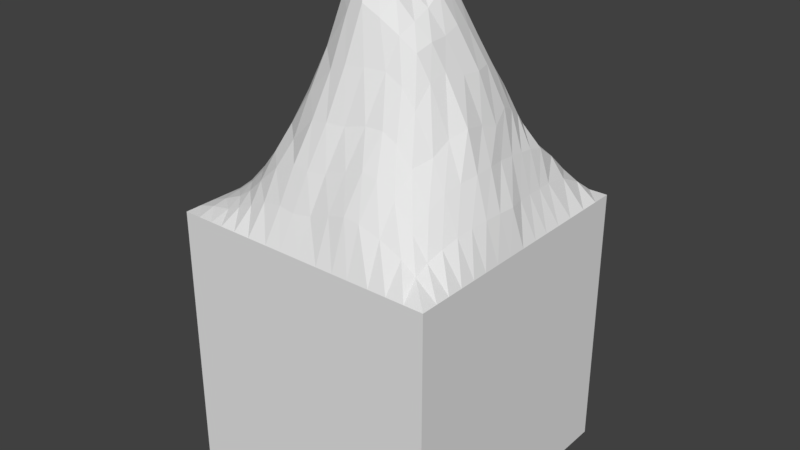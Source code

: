 # Source: tile_mountain_1.blend  (saved by Blender 2.78.0; exported with 4.5.12 LTS)
import bpy
from mathutils import Matrix  # noqa: F401  (used for matrix-valued properties, if any)

bpy.ops.wm.read_factory_settings(use_empty=True)
scene = bpy.context.scene
scene.name = 'Scene'

# ---- collections
col_collection_1 = bpy.data.collections.new('Collection 1'); scene.collection.children.link(col_collection_1)

# ---- world
world_world = bpy.data.worlds.new('World'); scene.world = world_world
world_world.color = (0.05088, 0.05088, 0.05088)
world_world.use_sun_shadow = False
world_world.sun_shadow_jitter_overblur = 0.0
world_world.cycles.sampling_method = 'MANUAL'

# ---- meshes
me_grid = bpy.data.meshes.new('Grid')
me_grid.from_pydata([(0.5, -0.5, -3.253e-19), (0.4288, -0.5, -3.253e-19), (0.2941, -0.5, 0.0), (0.1525, -0.5, -2.991e-19), (0.009455, -0.5, -3.253e-19), (-0.06559, -0.5, -3.253e-19), (-0.2059, -0.5, -3.253e-19), (-0.3311, -0.5, -3.253e-19), (-0.4359, -0.5, -3.253e-19), (-0.5, -0.5, -3.253e-19), (0.5, -0.4375, -3.253e-19), (0.413, -0.4251, 0.05001), (0.2772, -0.4252, 0.1285), (0.145, -0.4324, 0.1611), (0.008097, -0.4345, 0.1186), (-0.0612, -0.4395, 0.1103), (-0.1984, -0.4295, 0.1013), (-0.3238, -0.4257, 0.0427), (-0.4407, -0.4321, 0.0139), (-0.5, -0.4375, -3.253e-19), (0.5, -0.3811, -3.253e-19), (0.4135, -0.373, 0.07624), (0.2797, -0.3607, 0.2289), (0.1604, -0.365, 0.2896), (0.0226, -0.3766, 0.2448), (-0.04526, -0.3866, 0.2365), (-0.1878, -0.3795, 0.2069), (-0.3233, -0.3732, 0.08511), (-0.4414, -0.3764, 0.02147), (-0.5, -0.3811, -3.253e-19), (0.5, -0.26, -3.253e-19), (0.4335, -0.2572, 0.1182), (0.3154, -0.2279, 0.3302), (0.1972, -0.2289, 0.5202), (0.07088, -0.251, 0.5596), (0.007191, -0.2631, 0.5555), (-0.1425, -0.2611, 0.441), (-0.3103, -0.2544, 0.198), (-0.4413, -0.2572, 0.04668), (-0.5, -0.26, -3.253e-19), (0.5, -0.1391, -3.253e-19), (0.4501, -0.1369, 0.1328), (0.3437, -0.0989, 0.3876), (0.2164, -0.1147, 0.6315), (0.1024, -0.1408, 0.7546), (0.04188, -0.1462, 0.8158), (-0.1039, -0.1422, 0.7284), (-0.2857, -0.122, 0.33), (-0.4414, -0.1384, 0.08608), (-0.5, -0.1391, -3.253e-19), (0.5, -0.004038, -3.253e-19), (0.4555, -0.005542, 0.1291), (0.3458, 0.04575, 0.3521), (0.2113, 0.01491, 0.6529), (0.09529, -0.0112, 0.7706), (0.03892, -0.01417, 0.7661), (-0.09536, -0.001855, 0.7242), (-0.2707, 0.02198, 0.4346), (-0.4414, -0.005726, 0.1196), (-0.5, -0.004022, -3.253e-19), (0.5, 0.127, -3.253e-19), (0.4333, 0.12, 0.1216), (0.311, 0.1767, 0.3591), (0.196, 0.1412, 0.5897), (0.07093, 0.1162, 0.7395), (0.01598, 0.1155, 0.7275), (-0.1116, 0.1382, 0.634), (-0.2726, 0.1585, 0.3966), (-0.4248, 0.1362, 0.1252), (-0.5, 0.1271, -3.253e-19), (0.5, 0.2685, -3.253e-19), (0.4225, 0.2439, 0.1129), (0.2837, 0.2872, 0.2713), (0.1707, 0.2996, 0.3673), (0.04727, 0.2597, 0.4709), (-0.01216, 0.2685, 0.4566), (-0.1408, 0.295, 0.3613), (-0.3051, 0.2848, 0.2649), (-0.4338, 0.2469, 0.1221), (-0.5, 0.2688, -3.253e-19), (0.5, 0.4251, -3.253e-19), (0.4184, 0.4346, 0.04963), (0.2812, 0.4524, 0.08785), (0.1511, 0.4516, 0.09949), (0.01988, 0.4549, 0.1044), (-0.037, 0.4564, 0.09808), (-0.1865, 0.445, 0.09206), (-0.322, 0.4424, 0.09791), (-0.4334, 0.4486, 0.0521), (-0.5, 0.4251, -3.253e-19), (0.5, 0.5, -3.253e-19), (0.4305, 0.5, -3.253e-19), (0.2941, 0.5, 0.0), (0.1574, 0.5, -2.916e-19), (0.01883, 0.5, -4.209e-19), (-0.04096, 0.5, -5.767e-19), (-0.1766, 0.5, -3.881e-19), (-0.3109, 0.5, -3.274e-19), (-0.4344, 0.5, -3.253e-19), (-0.5, 0.5, -3.253e-19), (-0.2708, -0.5, -3.253e-19), (-0.2643, -0.4263, 0.06897), (-0.2621, -0.379, 0.1405), (-0.2318, -0.2594, 0.3096), (-0.1972, -0.131, 0.5142), (-0.1846, 0.01387, 0.6027), (-0.1948, 0.1609, 0.5094), (-0.2288, 0.3001, 0.3051), (-0.2599, 0.4413, 0.1014), (-0.2536, 0.5, -3.356e-19), (-0.3793, -0.5, -3.253e-19), (-0.3715, -0.4296, 0.02392), (-0.372, -0.3747, 0.05123), (-0.3714, -0.2573, 0.1201), (-0.3576, -0.1277, 0.2093), (-0.3709, 0.03698, 0.253), (-0.3416, 0.1446, 0.2861), (-0.3686, 0.267, 0.2253), (-0.3742, 0.445, 0.0843), (-0.369, 0.5, -3.253e-19), (0.5, 0.3488, -3.253e-19), (0.4179, 0.3447, 0.09171), (0.2719, 0.3662, 0.1853), (0.1552, 0.3819, 0.2322), (0.03366, 0.3786, 0.2636), (-0.02265, 0.3784, 0.2492), (-0.19, 0.3774, 0.2005), (-0.3258, 0.3659, 0.1816), (-0.4375, 0.3618, 0.09395), (-0.5, 0.3489, -3.253e-19), (-0.2648, 0.3714, 0.1942), (-0.3768, 0.3603, 0.1598), (0.3624, -0.5, 0.0), (0.3592, -0.4252, 0.09126), (0.3573, -0.3715, 0.1486), (0.3726, -0.2439, 0.2329), (0.3947, -0.1139, 0.2581), (0.3829, 0.02418, 0.2559), (0.3749, 0.1487, 0.2391), (0.3665, 0.2726, 0.2113), (0.36, 0.4372, 0.07763), (0.3625, 0.5, 0.0), (0.3617, 0.3507, 0.1557), (0.2129, -0.5, -2.286e-19), (0.2021, -0.4314, 0.1543), (0.2144, -0.3636, 0.2752), (0.2459, -0.2263, 0.4565), (0.2573, -0.1002, 0.5465), (0.2797, 0.03734, 0.5171), (0.2553, 0.1618, 0.479), (0.2251, 0.2999, 0.3171), (0.2179, 0.4529, 0.09659), (0.2279, 0.5, -1.715e-19), (0.2112, 0.3784, 0.2022), (0.08678, -0.5, -3.233e-19), (0.08157, -0.4323, 0.1459), (0.09714, -0.3686, 0.2718), (0.1396, -0.233, 0.5562), (0.1637, -0.1301, 0.6865), (0.1553, -0.002907, 0.748), (0.1336, 0.1229, 0.7063), (0.1122, 0.2809, 0.4349), (0.08656, 0.4506, 0.09904), (0.08966, 0.5, -3.486e-19), (0.0971, 0.3839, 0.2527), (-0.1287, -0.5, -3.253e-19), (-0.1221, -0.4348, 0.1153), (-0.1061, -0.382, 0.241), (-0.05411, -0.2618, 0.5254), (-0.01745, -0.1468, 0.8349), (-0.01659, -0.01162, 0.7677), (-0.04247, 0.1225, 0.7127), (-0.07192, 0.2891, 0.4005), (-0.1127, 0.4469, 0.09893), (-0.1106, 0.5, -5.321e-19), (-0.1017, 0.3713, 0.2356), (0.5, -0.2009, -3.253e-19), (0.4418, -0.1984, 0.1283), (0.3206, -0.1608, 0.3671), (0.2091, -0.1751, 0.6119), (0.09005, -0.1998, 0.7002), (0.02761, -0.2057, 0.7345), (-0.1215, -0.2026, 0.5715), (-0.2981, -0.1899, 0.264), (-0.4412, -0.199, 0.06516), (-0.5, -0.2009, -3.253e-19), (-0.2135, -0.196, 0.4096), (-0.3655, -0.1946, 0.1624), (0.3831, -0.1802, 0.2499), (0.2518, -0.1643, 0.5264), (0.1546, -0.1888, 0.6562), (-0.03338, -0.2054, 0.6976), (0.5, -0.0717, -3.253e-19), (0.4534, -0.07078, 0.1325), (0.3396, -0.02125, 0.3747), (0.2168, -0.04969, 0.6349), (0.1034, -0.07633, 0.7618), (0.04527, -0.08065, 0.7933), (-0.09518, -0.07377, 0.7624), (-0.2766, -0.04935, 0.3883), (-0.4423, -0.07269, 0.1054), (-0.5, -0.07169, -3.253e-19), (-0.1874, -0.05966, 0.5972), (-0.3624, -0.04551, 0.2378), (0.3948, -0.04364, 0.2602), (0.2736, -0.03034, 0.5224), (0.1632, -0.06658, 0.7133), (-0.01196, -0.08045, 0.8125), (0.5, 0.06489, -3.253e-19), (0.4386, 0.06052, 0.1251), (0.3206, 0.1227, 0.3838), (0.2034, 0.08129, 0.6299), (0.08253, 0.05563, 0.7618), (0.02716, 0.05372, 0.7469), (-0.1032, 0.07183, 0.6875), (-0.2704, 0.09407, 0.4265), (-0.4302, 0.07045, 0.1243), (-0.5, 0.06493, -3.253e-19), (-0.1888, 0.08967, 0.5651), (-0.3558, 0.09536, 0.2748), (0.3787, 0.09069, 0.2471), (0.2628, 0.1026, 0.518), (0.1438, 0.06294, 0.7339), (-0.02978, 0.05874, 0.745), (0.5, 0.1961, -3.253e-19), (0.4285, 0.1835, 0.1167), (0.3008, 0.2277, 0.3269), (0.1865, 0.205, 0.5113), (0.05744, 0.1966, 0.6549), (-0.0005747, 0.196, 0.6318), (-0.1254, 0.2509, 0.4907), (-0.2832, 0.2256, 0.338), (-0.4269, 0.1909, 0.1248), (-0.5, 0.1963, -3.253e-19), (-0.2067, 0.2306, 0.4157), (-0.3482, 0.2092, 0.2629), (0.3708, 0.2062, 0.2301), (0.2439, 0.2233, 0.4181), (0.1222, 0.2024, 0.601), (-0.05561, 0.2054, 0.5753), (0.5, -0.3207, -3.253e-19), (0.4237, -0.3163, 0.09969), (0.2878, -0.2906, 0.3077), (0.18, -0.2953, 0.3994), (0.0465, -0.3135, 0.3846), (-0.01859, -0.3239, 0.3838), (-0.1653, -0.3206, 0.2902), (-0.3184, -0.3156, 0.1391), (-0.4414, -0.3169, 0.03203), (-0.5, -0.3207, -3.253e-19), (-0.2484, -0.3213, 0.2285), (-0.3724, -0.3167, 0.08394), (0.3655, -0.3085, 0.198), (0.231, -0.2924, 0.3705), (0.1189, -0.3019, 0.4008), (-0.07937, -0.321, 0.3781), (0.5, -0.5, -1.0), (0.4288, -0.5, -1.0), (0.2941, -0.5, -1.0), (0.1525, -0.5, -1.0), (0.009455, -0.5, -1.0), (-0.06559, -0.5, -1.0), (-0.2059, -0.5, -1.0), (-0.3311, -0.5, -1.0), (-0.4467, -0.5, -1.0), (-0.5, -0.5, -1.0), (0.5, -0.4375, -1.0), (-0.5, -0.4375, -1.0), (0.5, -0.3811, -1.0), (-0.5, -0.3811, -1.0), (0.5, -0.26, -1.0), (-0.5, -0.26, -1.0), (0.5, -0.1391, -1.0), (-0.5, -0.1391, -1.0), (0.5, -0.004038, -1.0), (-0.5, -0.004022, -1.0), (0.5, 0.127, -1.0), (-0.5, 0.1271, -1.0), (0.5, 0.2685, -1.0), (-0.5, 0.2688, -1.0), (0.5, 0.4251, -1.0), (-0.5, 0.4251, -1.0), (0.5, 0.5, -1.0), (0.4305, 0.5, -1.0), (0.2941, 0.5, -1.0), (0.1574, 0.5, -1.0), (0.01883, 0.5, -1.0), (-0.04096, 0.5, -1.0), (-0.1766, 0.5, -1.0), (-0.3109, 0.5, -1.0), (-0.4344, 0.5, -1.0), (-0.5, 0.5, -1.0), (-0.2708, -0.5, -1.0), (-0.2536, 0.5, -1.0), (-0.3793, -0.5, -1.0), (-0.369, 0.5, -1.0), (0.5, 0.3488, -1.0), (-0.5, 0.3489, -1.0), (0.3624, -0.5, -1.0), (0.3625, 0.5, -1.0), (0.2129, -0.5, -1.0), (0.2279, 0.5, -1.0), (0.08678, -0.5, -1.0), (0.08966, 0.5, -1.0), (-0.1287, -0.5, -1.0), (-0.1106, 0.5, -1.0), (0.5, -0.2009, -1.0), (-0.5, -0.2009, -1.0), (0.5, -0.0717, -1.0), (-0.5, -0.07169, -1.0), (0.5, 0.06489, -1.0), (-0.5, 0.06493, -1.0), (0.5, 0.1961, -1.0), (-0.5, 0.1963, -1.0), (0.5, -0.3207, -1.0), (-0.5, -0.3207, -1.0)], [], [(0, 10, 11, 1), (132, 133, 12, 2), (143, 144, 13, 3), (154, 155, 14, 4), (4, 14, 15, 5), (165, 166, 16, 6), (100, 101, 17, 7), (110, 111, 18, 8), (8, 18, 19, 9), (10, 20, 21, 11), (133, 134, 22, 12), (144, 145, 23, 13), (155, 156, 24, 14), (14, 24, 25, 15), (166, 167, 26, 16), (101, 102, 27, 17), (111, 112, 28, 18), (18, 28, 29, 19), (240, 30, 31, 241), (252, 135, 32, 242), (253, 146, 33, 243), (254, 157, 34, 244), (244, 34, 35, 245), (255, 168, 36, 246), (250, 103, 37, 247), (251, 113, 38, 248), (248, 38, 39, 249), (176, 40, 41, 177), (188, 136, 42, 178), (189, 147, 43, 179), (190, 158, 44, 180), (180, 44, 45, 181), (191, 169, 46, 182), (186, 104, 47, 183), (187, 114, 48, 184), (184, 48, 49, 185), (192, 50, 51, 193), (204, 137, 52, 194), (205, 148, 53, 195), (206, 159, 54, 196), (196, 54, 55, 197), (207, 170, 56, 198), (202, 105, 57, 199), (203, 115, 58, 200), (200, 58, 59, 201), (208, 60, 61, 209), (220, 138, 62, 210), (221, 149, 63, 211), (222, 160, 64, 212), (212, 64, 65, 213), (223, 171, 66, 214), (218, 106, 67, 215), (219, 116, 68, 216), (216, 68, 69, 217), (224, 70, 71, 225), (236, 139, 72, 226), (237, 150, 73, 227), (238, 161, 74, 228), (228, 74, 75, 229), (239, 172, 76, 230), (234, 107, 77, 231), (235, 117, 78, 232), (232, 78, 79, 233), (120, 80, 81, 121), (142, 140, 82, 122), (153, 151, 83, 123), (164, 162, 84, 124), (124, 84, 85, 125), (175, 173, 86, 126), (130, 108, 87, 127), (131, 118, 88, 128), (128, 88, 89, 129), (80, 90, 91, 81), (140, 141, 92, 82), (151, 152, 93, 83), (162, 163, 94, 84), (84, 94, 95, 85), (173, 174, 96, 86), (108, 109, 97, 87), (118, 119, 98, 88), (88, 98, 99, 89), (86, 96, 109, 108), (126, 86, 108, 130), (230, 76, 107, 234), (214, 66, 106, 218), (198, 56, 105, 202), (182, 46, 104, 186), (246, 36, 103, 250), (16, 26, 102, 101), (6, 16, 101, 100), (87, 97, 119, 118), (127, 87, 118, 131), (231, 77, 117, 235), (215, 67, 116, 219), (199, 57, 115, 203), (183, 47, 114, 187), (247, 37, 113, 251), (17, 27, 112, 111), (7, 17, 111, 110), (77, 127, 131, 117), (76, 126, 130, 107), (78, 128, 129, 79), (117, 131, 128, 78), (107, 130, 127, 77), (172, 175, 126, 76), (74, 124, 125, 75), (161, 164, 124, 74), (150, 153, 123, 73), (139, 142, 122, 72), (70, 120, 121, 71), (71, 121, 142, 139), (81, 91, 141, 140), (121, 81, 140, 142), (225, 71, 139, 236), (209, 61, 138, 220), (193, 51, 137, 204), (177, 41, 136, 188), (241, 31, 135, 252), (11, 21, 134, 133), (1, 11, 133, 132), (72, 122, 153, 150), (82, 92, 152, 151), (122, 82, 151, 153), (226, 72, 150, 237), (210, 62, 149, 221), (194, 52, 148, 205), (178, 42, 147, 189), (242, 32, 146, 253), (12, 22, 145, 144), (2, 12, 144, 143), (73, 123, 164, 161), (83, 93, 163, 162), (123, 83, 162, 164), (227, 73, 161, 238), (211, 63, 160, 222), (195, 53, 159, 206), (179, 43, 158, 190), (243, 33, 157, 254), (13, 23, 156, 155), (3, 13, 155, 154), (75, 125, 175, 172), (85, 95, 174, 173), (125, 85, 173, 175), (229, 75, 172, 239), (213, 65, 171, 223), (197, 55, 170, 207), (181, 45, 169, 191), (245, 35, 168, 255), (15, 25, 167, 166), (5, 15, 166, 165), (35, 181, 191, 168), (33, 179, 190, 157), (32, 178, 189, 146), (31, 177, 188, 135), (37, 183, 187, 113), (36, 182, 186, 103), (38, 184, 185, 39), (113, 187, 184, 38), (103, 186, 183, 37), (168, 191, 182, 36), (34, 180, 181, 35), (157, 190, 180, 34), (146, 189, 179, 33), (135, 188, 178, 32), (30, 176, 177, 31), (45, 197, 207, 169), (43, 195, 206, 158), (42, 194, 205, 147), (41, 193, 204, 136), (47, 199, 203, 114), (46, 198, 202, 104), (48, 200, 201, 49), (114, 203, 200, 48), (104, 202, 199, 47), (169, 207, 198, 46), (44, 196, 197, 45), (158, 206, 196, 44), (147, 205, 195, 43), (136, 204, 194, 42), (40, 192, 193, 41), (55, 213, 223, 170), (53, 211, 222, 159), (52, 210, 221, 148), (51, 209, 220, 137), (57, 215, 219, 115), (56, 214, 218, 105), (58, 216, 217, 59), (115, 219, 216, 58), (105, 218, 215, 57), (170, 223, 214, 56), (54, 212, 213, 55), (159, 222, 212, 54), (148, 221, 211, 53), (137, 220, 210, 52), (50, 208, 209, 51), (65, 229, 239, 171), (63, 227, 238, 160), (62, 226, 237, 149), (61, 225, 236, 138), (67, 231, 235, 116), (66, 230, 234, 106), (68, 232, 233, 69), (116, 235, 232, 68), (106, 234, 231, 67), (171, 239, 230, 66), (64, 228, 229, 65), (160, 238, 228, 64), (149, 237, 227, 63), (138, 236, 226, 62), (60, 224, 225, 61), (25, 245, 255, 167), (23, 243, 254, 156), (22, 242, 253, 145), (21, 241, 252, 134), (27, 247, 251, 112), (26, 246, 250, 102), (28, 248, 249, 29), (112, 251, 248, 28), (102, 250, 247, 27), (167, 255, 246, 26), (24, 244, 245, 25), (156, 254, 244, 24), (145, 253, 243, 23), (134, 252, 242, 22), (20, 240, 241, 21), (152, 301, 285, 93), (79, 279, 313, 233), (92, 284, 301, 152), (4, 260, 302, 154), (176, 306, 272, 40), (70, 278, 296, 120), (39, 271, 315, 249), (93, 285, 303, 163), (249, 315, 269, 29), (5, 261, 260, 4), (30, 270, 306, 176), (94, 286, 287, 95), (141, 299, 284, 92), (192, 308, 274, 50), (110, 294, 263, 7), (95, 287, 305, 174), (165, 304, 261, 5), (6, 262, 304, 165), (69, 277, 311, 217), (129, 297, 279, 79), (96, 288, 293, 109), (60, 276, 312, 224), (29, 269, 267, 19), (7, 263, 292, 100), (185, 307, 271, 39), (97, 289, 295, 119), (208, 310, 276, 60), (20, 268, 314, 240), (99, 291, 281, 89), (154, 302, 259, 3), (98, 290, 291, 99), (8, 264, 294, 110), (100, 292, 262, 6), (59, 275, 309, 201), (201, 309, 273, 49), (119, 295, 290, 98), (174, 305, 288, 96), (224, 312, 278, 70), (9, 265, 264, 8), (50, 274, 310, 208), (19, 267, 265, 9), (0, 256, 266, 10), (143, 300, 258, 2), (1, 257, 256, 0), (10, 266, 268, 20), (89, 281, 297, 129), (217, 311, 275, 59), (240, 314, 270, 30), (80, 280, 282, 90), (163, 303, 286, 94), (2, 258, 298, 132), (49, 273, 307, 185), (132, 298, 257, 1), (109, 293, 289, 97), (90, 282, 283, 91), (40, 272, 308, 192), (3, 259, 300, 143), (233, 313, 277, 69), (91, 283, 299, 141), (120, 296, 280, 80)])
me_grid.use_remesh_preserve_volume = False
me_grid.use_remesh_preserve_attributes = False
me_grid.use_mirror_vertex_groups = False
me_grid.update()

# ---- objects
ob_tile_mountain_1 = bpy.data.objects.new('tile_mountain_1', me_grid)

# ---- transforms, parenting, visibility, modifiers, constraints
ob_tile_mountain_1.location = (0.0, 0.0, 0.0)
ob_tile_mountain_1.lineart.crease_threshold = 0.0

# ---- collection membership
col_collection_1.objects.link(ob_tile_mountain_1)

# ---- scene / render settings (as saved in the file)
scene.frame_start = 1; scene.frame_end = 250; scene.frame_set(1)
scene.render.engine = 'BLENDER_EEVEE_NEXT'
scene.render.resolution_percentage = 50
scene.render.dither_intensity = 0.0
scene.cycles.use_denoising = False
scene.cycles.samples = 128
scene.cycles.sampling_pattern = 'TABULATED_SOBOL'
scene.cycles.light_sampling_threshold = 0.0
scene.cycles.use_adaptive_sampling = False
scene.cycles.use_light_tree = False
scene.cycles.blur_glossy = 0.0
scene.cycles.sample_clamp_indirect = 0.0
scene.view_settings.view_transform = 'Standard'
bpy.context.view_layer.update()

# ---- added for rendering (the .blend has no active camera and no usable light): camera, sun
cam_auto = bpy.data.cameras.new('AutoCamera')
cam_auto.lens = 50.0
cam_auto.sensor_width = 36.0
cam_auto.clip_end = 1000.0
ob_auto_camera = bpy.data.objects.new('AutoCamera', cam_auto)
scene.collection.objects.link(ob_auto_camera)
ob_auto_camera.location = (2.14342, -2.57209, 1.63217)
ob_auto_camera.rotation_euler = (1.09748, -7.21219e-08, 0.694738)
scene.camera = ob_auto_camera
light_auto_sun = bpy.data.lights.new('AutoSun', 'SUN')
light_auto_sun.energy = 3.0
light_auto_sun.angle = 0.0523599
ob_auto_sun = bpy.data.objects.new('AutoSun', light_auto_sun)
scene.collection.objects.link(ob_auto_sun)
ob_auto_sun.rotation_euler = (0.872665, 0.174533, 0.523599)
bpy.context.view_layer.update()
